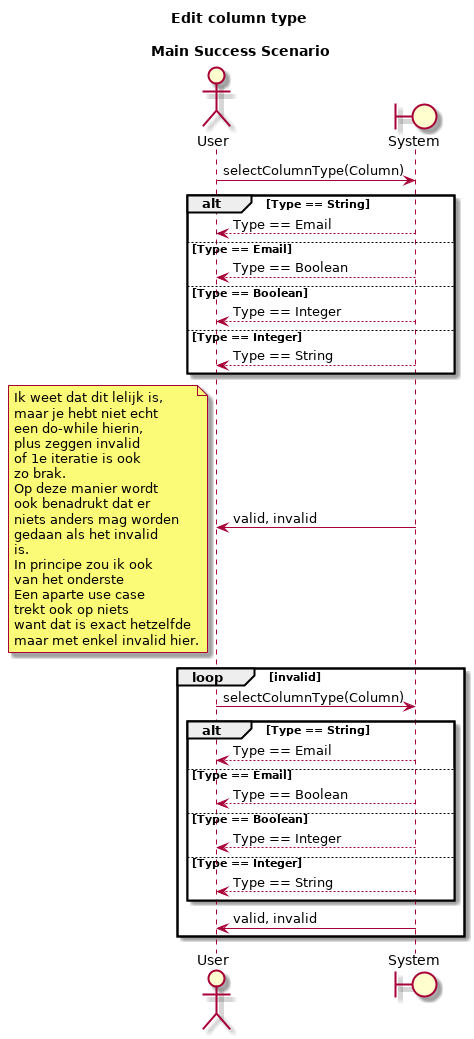

The diagram above was rendered by PlantUML. Its source (embedded in the PNG):
@startuml
title Edit column type \n \n Main Success Scenario
Actor User
Boundary System
User -> System: selectColumnType(Column)
alt Type == String
        System --> User: Type == Email
    else Type == Email
        System --> User: Type == Boolean
    else Type == Boolean
        System --> User: Type == Integer
    else Type == Integer
        System --> User: Type == String

    end

System -> User: valid, invalid
note left
    Ik weet dat dit lelijk is,
    maar je hebt niet echt
    een do-while hierin,
    plus zeggen invalid
    of 1e iteratie is ook
    zo brak.
    Op deze manier wordt
    ook benadrukt dat er
    niets anders mag worden
    gedaan als het invalid
    is.
    In principe zou ik ook
    van het onderste
    Een aparte use case
    trekt ook op niets
    want dat is exact hetzelfde
    maar met enkel invalid hier.
end note
loop invalid
    User -> System: selectColumnType(Column)
    alt Type == String
        System --> User: Type == Email
    else Type == Email
        System --> User: Type == Boolean
    else Type == Boolean
        System --> User: Type == Integer
    else Type == Integer
        System --> User: Type == String

    end

System -> User: valid, invalid
end
@enduml